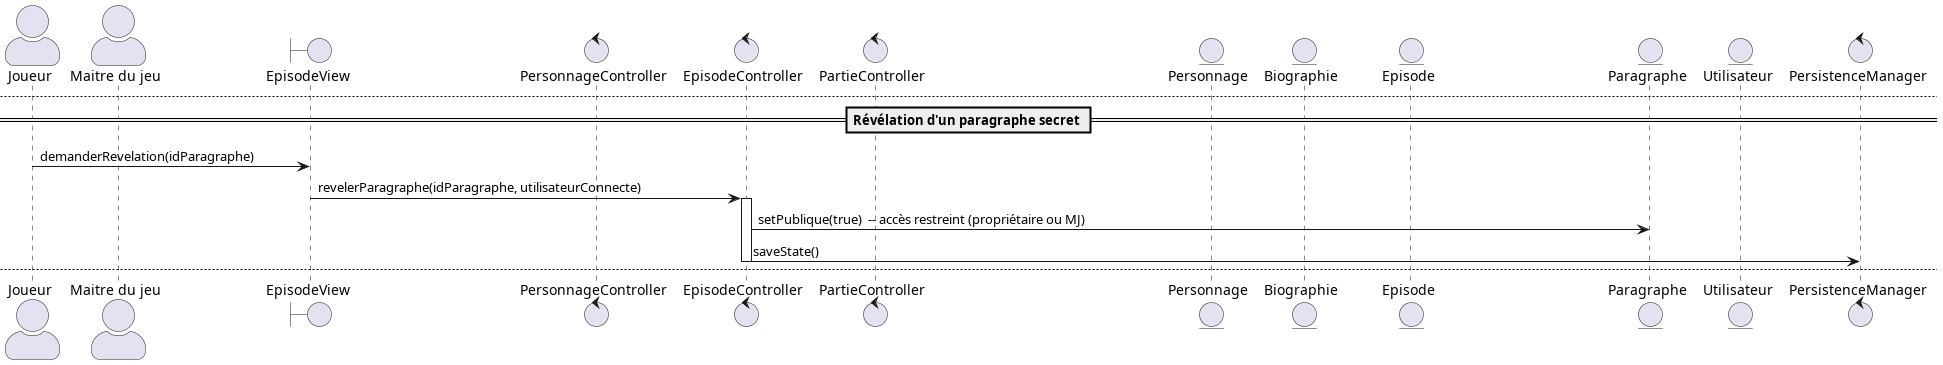

The diagram above was rendered by PlantUML. Its source (embedded in the PNG):
@startuml sequence_logiciel

skinparam actorStyle awesome

actor Joueur as J
actor "Maitre du jeu" as MJ

boundary "EpisodeView" as View
control "PersonnageController" as PC
control "EpisodeController" as EC
control "PartieController" as PaC
entity Personnage as P
entity Biographie as B
entity Episode as E
entity Paragraphe as Par
entity Utilisateur as U
control "PersistenceManager" as PM

== Création de personnage ==
J -> View : createPersonnage(form)
View -> PC : creerPersonnage(form, utilisateurConnecte)
activate PC
PC -> P : new Personnage(...)
PC -> B : creerBiographieInitiale()
B -> E : new Episode()
E -> E : setStatut(EN_ATTENTE_VALIDATION)
E -> E : validerParJoueur(utilisateurConnecte)
PC -> P : ajouterBiographie(B)
PC -> PM : saveState()
deactivate PC

newpage

== Publication d'épisode par le MJ ==
MJ -> View : creerEpisodeBrouillon(form)
View -> EC : creerEpisode(idPersonnage, form, utilisateurConnecte)
activate EC
EC -> E : new Episode(...)
E -> E : setStatut(EN_ATTENTE_VALIDATION)
EC -> PM : saveState()
deactivate EC

View -> J : notifierSoumissionEpisode()
J -> View : consulterEpisode(id)
View -> EC : validerEpisode(idEpisode, utilisateurConnecte)  -- si joueur valide
EC -> E : validerParJoueur(utilisateurConnecte)
EC -> PM : saveState()

note over EC,E: Publication finale lorsque
note over EC,E: les deux validations sont présentes

newpage

== Publication d'épisode par le Joueur ==
J -> View : creerEpisodeBrouillon(form)
View -> EC : creerEpisode(idPersonnage, form, utilisateurConnecte)
activate EC
EC -> E : new Episode(...)
E -> E : setStatut(EN_ATTENTE_VALIDATION)
EC -> PM : saveState()
deactivate EC

View -> MJ : notifierSoumissionEpisode()
MJ -> View : consulterEpisode(id)
MJ -> View : validerEpisode(idEpisode)
View -> EC : validerEpisode(idEpisode, utilisateurConnecte)
EC -> E : validerParMJ(utilisateurConnecte)
EC -> PM : saveState()

newpage

== Révélation d'un paragraphe secret ==
J -> View : demanderRevelation(idParagraphe)
View -> EC : revelerParagraphe(idParagraphe, utilisateurConnecte)
activate EC
EC -> Par : setPublique(true)  -- accès restreint (propriétaire ou MJ)
EC -> PM : saveState()
deactivate EC

newpage

== Transfert de MJ ==
J -> View : demanderTransfertMJ(idPers, newMJId)
View -> PC : demanderTransfert(idPers, newMJId)
activate PC
PC -> U : notifierMJ(newMJId)
deactivate PC

MJ -> View : accepterTransfert(idPers)
View -> PC : validerTransfert(idPers, newMJId)
activate PC
PC -> P : setMJ(newMJ)
PC -> PM : saveState()
deactivate PC

newpage

== Création de partie ==
MJ -> View : proposerPartie(form)
View -> PaC : creerPartie(form, utilisateurConnecte)
activate PaC
PaC -> PaC : setUnivers(if null -> adopterUniversDuPersonnage())
PaC -> PM : saveState()
deactivate PaC

@enduml